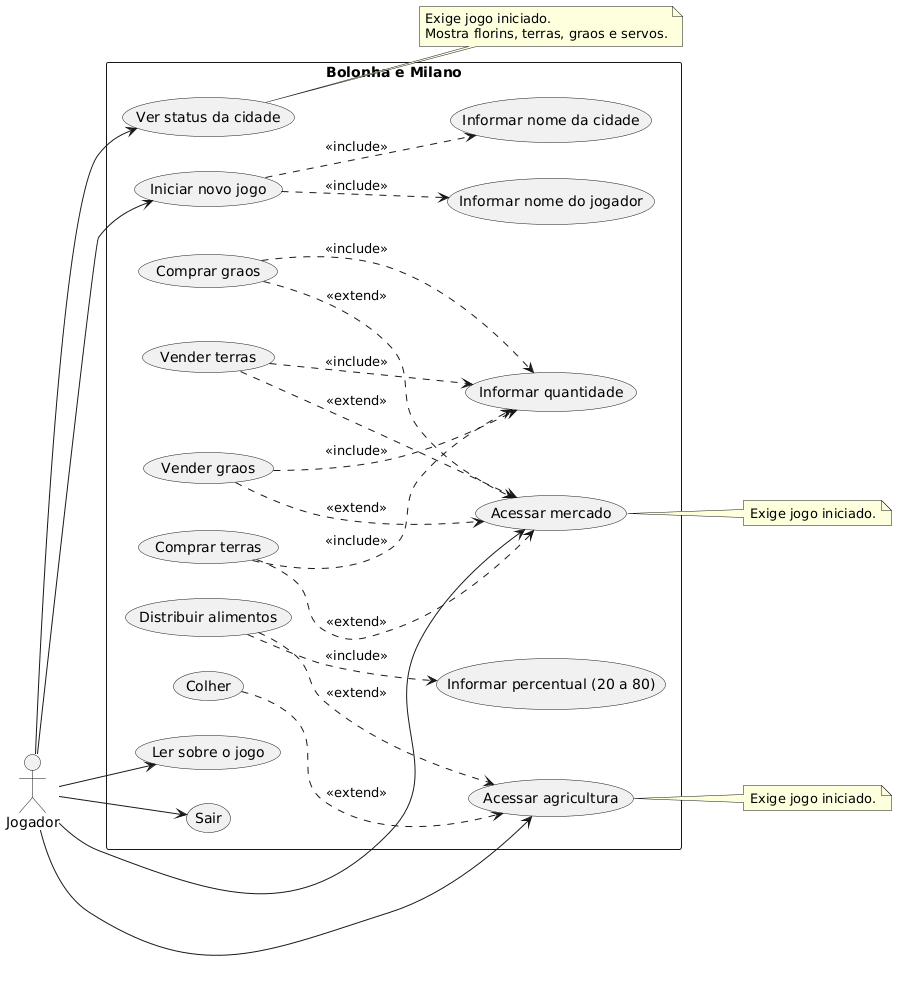

The diagram above was rendered by PlantUML. Its source (embedded in the PNG):
@startuml
left to right direction
skinparam packageStyle rectangle

actor Jogador

rectangle "Bolonha e Milano" {
  usecase "Iniciar novo jogo" as UC1
  usecase "Informar nome do jogador" as UC1a
  usecase "Informar nome da cidade" as UC1b
  usecase "Ver status da cidade" as UC2
  usecase "Ler sobre o jogo" as UC3
  usecase "Acessar mercado" as UC5
  usecase "Comprar graos" as UC5a
  usecase "Vender graos" as UC5b
  usecase "Comprar terras" as UC5c
  usecase "Vender terras" as UC5d
  usecase "Informar quantidade" as UC5e
  usecase "Acessar agricultura" as UC6
  usecase "Colher" as UC6a
  usecase "Distribuir alimentos" as UC6b
  usecase "Informar percentual (20 a 80)" as UC6c
  usecase "Sair" as UC4
}

Jogador --> UC1
Jogador --> UC2
Jogador --> UC3
Jogador --> UC5
Jogador --> UC6
Jogador --> UC4

UC1 ..> UC1a : <<include>>
UC1 ..> UC1b : <<include>>

UC5a ..> UC5 : <<extend>>
UC5b ..> UC5 : <<extend>>
UC5c ..> UC5 : <<extend>>
UC5d ..> UC5 : <<extend>>
UC5a ..> UC5e : <<include>>
UC5b ..> UC5e : <<include>>
UC5c ..> UC5e : <<include>>
UC5d ..> UC5e : <<include>>

UC6a ..> UC6 : <<extend>>
UC6b ..> UC6 : <<extend>>
UC6b ..> UC6c : <<include>>

note right of UC2
  Exige jogo iniciado.
  Mostra florins, terras, graos e servos.
end note
note right of UC5
  Exige jogo iniciado.
end note
note right of UC6
  Exige jogo iniciado.
end note
@enduml